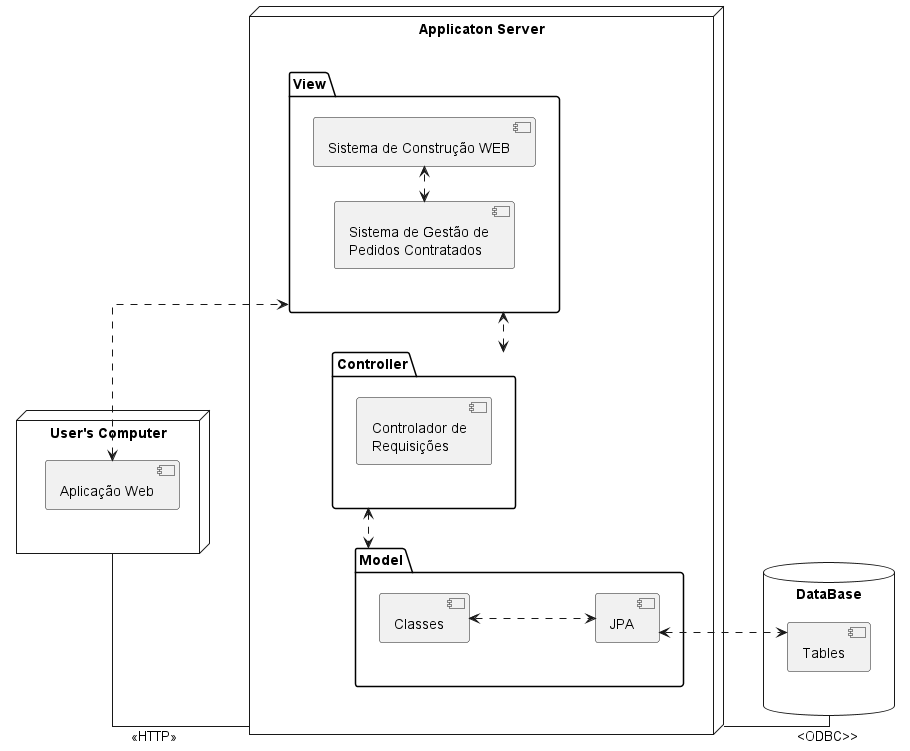

The diagram above was rendered by PlantUML. Its source (embedded in the PNG):
@startuml
left to right direction
skinparam linetype ortho

node "User's Computer" as UC{
    [Aplicação Web] as AppUser
}

node "Applicaton Server" as AS{
    package View {
        [Sistema de Construção WEB] as SC
        [Sistema de Gestão de\nPedidos Contratados] as SG
    }
    package Controller {
             [Controlador de\nRequisições] as CTR
    }
    package Model {
        [Classes]
        [JPA]
    }
}

database "DataBase" as DB {
    [Tables] as TB
}

DB --l-- AS :\t\t\t\t\t<ODBC>>
UC -- AS :<<HTTP>>

AppUser <..> View
SC <.l.> SG

Controller <.r.> View
Controller <.l.> Model

Classes <..> JPA
JPA <..> TB

@enduml